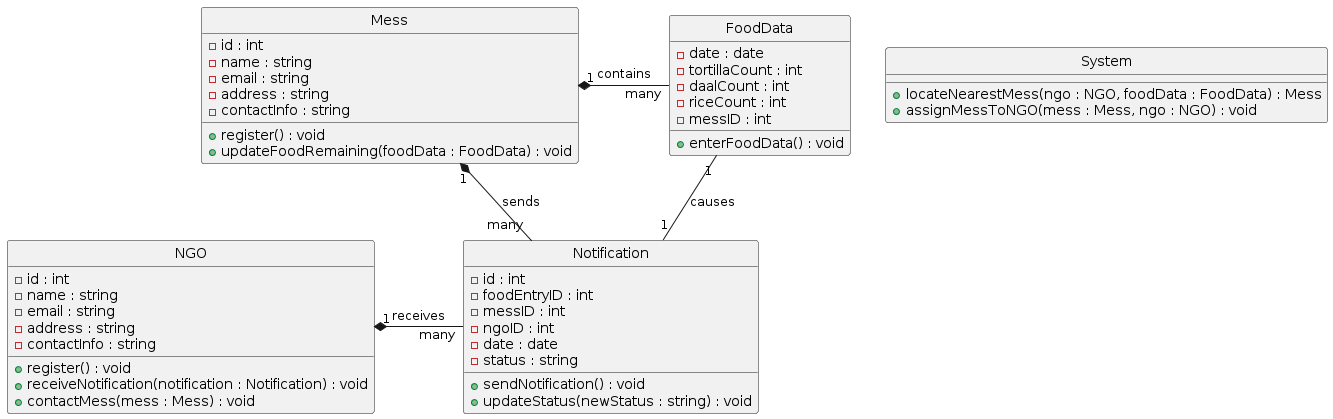

The diagram above was rendered by PlantUML. Its source (embedded in the PNG):
@startuml
skinparam style strictuml

class Mess {
    - id : int
    - name : string
    - email : string
    - address : string
    - contactInfo : string
    + register() : void
    + updateFoodRemaining(foodData : FoodData) : void
}

class NGO {
    - id : int
    - name : string
    - email : string
    - address : string
    - contactInfo : string
    + register() : void
    + receiveNotification(notification : Notification) : void
    + contactMess(mess : Mess) : void
}

class FoodData {
    - date : date
    - tortillaCount : int
    - daalCount : int
    - riceCount : int
    - messID : int
    + enterFoodData() : void
}

class Notification {
    - id : int
    - foodEntryID : int
    - messID : int
    - ngoID : int
    - date : date
    - status : string
    + sendNotification() : void
    + updateStatus(newStatus : string) : void
}

class System {
    + locateNearestMess(ngo : NGO, foodData : FoodData) : Mess
    + assignMessToNGO(mess : Mess, ngo : NGO) : void
}

Mess "1" *- "many" FoodData : contains
NGO "1" *- "many" Notification : receives
Mess "1" *- "many" Notification : sends
FoodData "1" -- "1" Notification : causes
@enduml